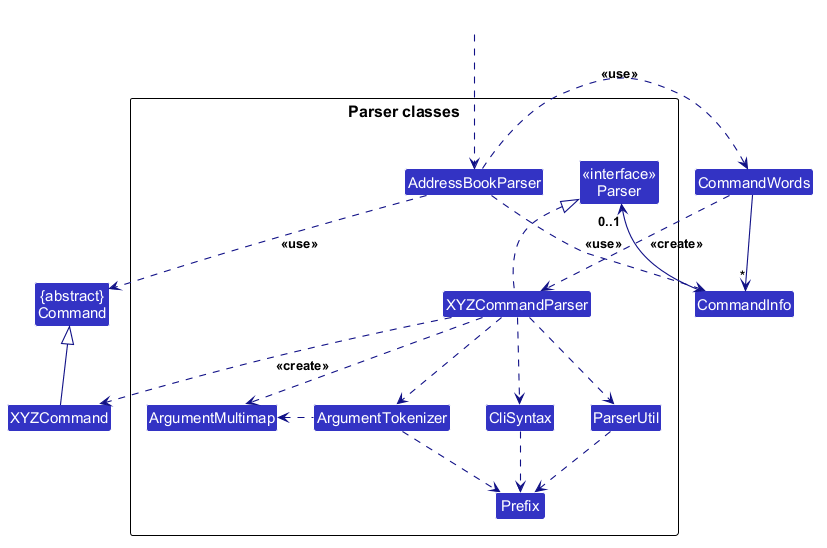

The diagram above was rendered by PlantUML. Its source (embedded in the PNG):
@startuml
!include style.puml
skinparam arrowThickness 1.1
skinparam arrowColor LOGIC_COLOR_T4
skinparam classBackgroundColor LOGIC_COLOR

Class "{abstract}\nCommand" as Command
Class XYZCommand
Class CommandWords
Class CommandInfo

package "Parser classes"{
Class "<<interface>>\nParser" as Parser
Class AddressBookParser
Class XYZCommandParser
Class CliSyntax
Class ParserUtil
Class ArgumentMultimap
Class ArgumentTokenizer
Class Prefix
}

Class HiddenOutside #FFFFFF
HiddenOutside ..> AddressBookParser

AddressBookParser ..> CommandWords : <<use>>
AddressBookParser ..> CommandInfo : <<use>>
CommandWords --> "*" CommandInfo
CommandWords .down.> XYZCommandParser : <<create>>
CommandInfo --> "0..1" Parser

XYZCommandParser ..> XYZCommand : <<create>>
AddressBookParser ..> Command : <<use>>
XYZCommandParser .up.|> Parser
XYZCommandParser ..> ArgumentMultimap
XYZCommandParser ..> ArgumentTokenizer
ArgumentTokenizer .left.> ArgumentMultimap
XYZCommandParser ..> CliSyntax
CliSyntax ..> Prefix
XYZCommandParser ..> ParserUtil
ParserUtil .down.> Prefix
ArgumentTokenizer .down.> Prefix
XYZCommand -up-|> Command
@enduml